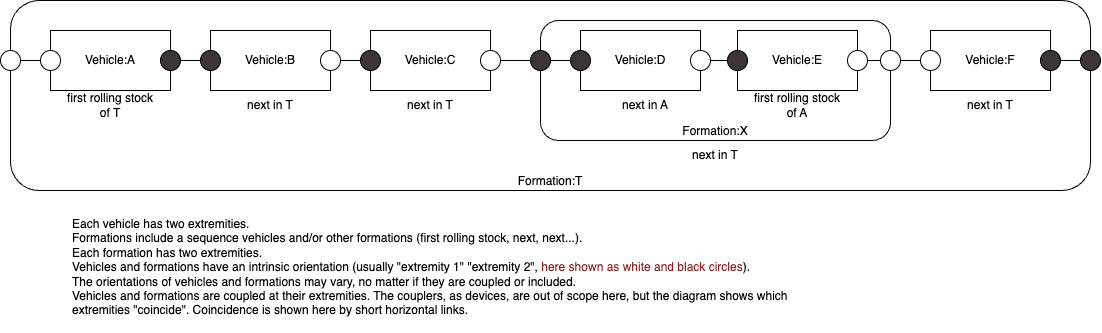

The diagram above was exported from draw.io. Its source (the exported page's mxGraphModel, read from the mxfile embedded in the PNG):
<mxGraphModel dx="1000" dy="813" grid="1" gridSize="10" guides="1" tooltips="1" connect="1" arrows="1" fold="1" page="1" pageScale="1" pageWidth="1169" pageHeight="827" math="0" shadow="0">
  <root>
    <mxCell id="0" />
    <mxCell id="1" parent="0" />
    <mxCell id="QkP3R4wny_Kz9jWWcXJ1-10" value="Formation:T" style="rounded=1;whiteSpace=wrap;html=1;align=center;verticalAlign=bottom;" vertex="1" parent="1">
      <mxGeometry x="10" y="210" width="1080" height="190" as="geometry" />
    </mxCell>
    <mxCell id="QkP3R4wny_Kz9jWWcXJ1-11" value="" style="ellipse;whiteSpace=wrap;html=1;aspect=fixed;" vertex="1" parent="1">
      <mxGeometry y="260" width="20" height="20" as="geometry" />
    </mxCell>
    <mxCell id="QkP3R4wny_Kz9jWWcXJ1-24" value="" style="ellipse;whiteSpace=wrap;html=1;aspect=fixed;strokeColor=light-dark(#000000, #959595);fillColor=light-dark(#3b3535, #ededed);" vertex="1" parent="1">
      <mxGeometry x="1080" y="260" width="20" height="20" as="geometry" />
    </mxCell>
    <mxCell id="QkP3R4wny_Kz9jWWcXJ1-28" value="Each vehicle has two extremities.&lt;div&gt;Formations include a sequence vehicles and/or other formations (first rolling stock, next, next...).&lt;br&gt;&lt;div&gt;Each formation has two extremities.&lt;/div&gt;&lt;div&gt;Vehicles and formations have an intrinsic orientation (usually &quot;extremity 1&quot; &quot;extremity 2&quot;, &lt;font style=&quot;color: light-dark(rgb(138, 36, 36), rgb(237, 237, 237));&quot;&gt;here shown as white and black circles&lt;/font&gt;).&lt;/div&gt;&lt;div&gt;The orientations of vehicles and formations may vary, no matter if they are coupled or included.&lt;/div&gt;&lt;div&gt;Vehicles and formations are coupled at their extremities. The couplers, as devices, are out of scope here, but the diagram shows which extremities &quot;coincide&quot;. Coincidence is shown here by short horizontal links.&lt;/div&gt;&lt;div&gt;&lt;br&gt;&lt;/div&gt;&lt;/div&gt;" style="text;html=1;align=left;verticalAlign=top;whiteSpace=wrap;rounded=0;" vertex="1" parent="1">
      <mxGeometry x="70" y="420" width="760" height="120" as="geometry" />
    </mxCell>
    <mxCell id="QkP3R4wny_Kz9jWWcXJ1-34" value="" style="endArrow=none;html=1;rounded=0;" edge="1" parent="1" source="QkP3R4wny_Kz9jWWcXJ1-12" target="QkP3R4wny_Kz9jWWcXJ1-20">
      <mxGeometry width="50" height="50" relative="1" as="geometry">
        <mxPoint x="470" y="690" as="sourcePoint" />
        <mxPoint x="520" y="640" as="targetPoint" />
      </mxGeometry>
    </mxCell>
    <mxCell id="QkP3R4wny_Kz9jWWcXJ1-35" value="" style="endArrow=none;html=1;rounded=0;exitX=1;exitY=0.5;exitDx=0;exitDy=0;" edge="1" parent="1" source="QkP3R4wny_Kz9jWWcXJ1-18">
      <mxGeometry width="50" height="50" relative="1" as="geometry">
        <mxPoint x="350" y="269.68" as="sourcePoint" />
        <mxPoint x="390" y="269.68" as="targetPoint" />
      </mxGeometry>
    </mxCell>
    <mxCell id="QkP3R4wny_Kz9jWWcXJ1-47" value="" style="group" vertex="1" connectable="0" parent="1">
      <mxGeometry x="40" y="240" width="140" height="90" as="geometry" />
    </mxCell>
    <mxCell id="QkP3R4wny_Kz9jWWcXJ1-29" value="first rolling stock of T" style="text;html=1;align=center;verticalAlign=middle;whiteSpace=wrap;rounded=0;" vertex="1" parent="QkP3R4wny_Kz9jWWcXJ1-47">
      <mxGeometry x="20" y="60" width="100" height="30" as="geometry" />
    </mxCell>
    <mxCell id="QkP3R4wny_Kz9jWWcXJ1-37" value="" style="group" vertex="1" connectable="0" parent="QkP3R4wny_Kz9jWWcXJ1-47">
      <mxGeometry width="140" height="60" as="geometry" />
    </mxCell>
    <mxCell id="QkP3R4wny_Kz9jWWcXJ1-1" value="Vehicle:A" style="rounded=0;whiteSpace=wrap;html=1;" vertex="1" parent="QkP3R4wny_Kz9jWWcXJ1-37">
      <mxGeometry x="10" width="120" height="60" as="geometry" />
    </mxCell>
    <mxCell id="QkP3R4wny_Kz9jWWcXJ1-12" value="" style="ellipse;whiteSpace=wrap;html=1;aspect=fixed;strokeColor=light-dark(#000000, #959595);fillColor=light-dark(#3b3535, #ededed);" vertex="1" parent="QkP3R4wny_Kz9jWWcXJ1-37">
      <mxGeometry x="120" y="20" width="20" height="20" as="geometry" />
    </mxCell>
    <mxCell id="QkP3R4wny_Kz9jWWcXJ1-19" value="" style="ellipse;whiteSpace=wrap;html=1;aspect=fixed;" vertex="1" parent="QkP3R4wny_Kz9jWWcXJ1-37">
      <mxGeometry y="20" width="20" height="20" as="geometry" />
    </mxCell>
    <mxCell id="QkP3R4wny_Kz9jWWcXJ1-51" value="" style="endArrow=none;html=1;rounded=0;exitX=1;exitY=0.5;exitDx=0;exitDy=0;entryX=0;entryY=0.5;entryDx=0;entryDy=0;" edge="1" parent="1" source="QkP3R4wny_Kz9jWWcXJ1-11" target="QkP3R4wny_Kz9jWWcXJ1-19">
      <mxGeometry width="50" height="50" relative="1" as="geometry">
        <mxPoint x="470" y="690" as="sourcePoint" />
        <mxPoint x="520" y="640" as="targetPoint" />
      </mxGeometry>
    </mxCell>
    <mxCell id="QkP3R4wny_Kz9jWWcXJ1-52" value="" style="endArrow=none;html=1;rounded=0;exitX=0;exitY=0.5;exitDx=0;exitDy=0;entryX=1;entryY=0.5;entryDx=0;entryDy=0;" edge="1" parent="1" source="QkP3R4wny_Kz9jWWcXJ1-22" target="QkP3R4wny_Kz9jWWcXJ1-25">
      <mxGeometry width="50" height="50" relative="1" as="geometry">
        <mxPoint x="530" y="280" as="sourcePoint" />
        <mxPoint x="550" y="280" as="targetPoint" />
      </mxGeometry>
    </mxCell>
    <mxCell id="QkP3R4wny_Kz9jWWcXJ1-55" value="" style="endArrow=none;html=1;rounded=0;exitX=1;exitY=0.5;exitDx=0;exitDy=0;entryX=0;entryY=0.5;entryDx=0;entryDy=0;" edge="1" parent="1" source="QkP3R4wny_Kz9jWWcXJ1-16" target="QkP3R4wny_Kz9jWWcXJ1-13">
      <mxGeometry width="50" height="50" relative="1" as="geometry">
        <mxPoint x="900" y="280" as="sourcePoint" />
        <mxPoint x="910" y="280" as="targetPoint" />
      </mxGeometry>
    </mxCell>
    <mxCell id="QkP3R4wny_Kz9jWWcXJ1-56" value="" style="endArrow=none;html=1;rounded=0;exitX=0;exitY=0.5;exitDx=0;exitDy=0;entryX=1;entryY=0.5;entryDx=0;entryDy=0;" edge="1" parent="1" source="QkP3R4wny_Kz9jWWcXJ1-24" target="QkP3R4wny_Kz9jWWcXJ1-26">
      <mxGeometry width="50" height="50" relative="1" as="geometry">
        <mxPoint x="930" y="280" as="sourcePoint" />
        <mxPoint x="940" y="280" as="targetPoint" />
      </mxGeometry>
    </mxCell>
    <mxCell id="QkP3R4wny_Kz9jWWcXJ1-57" value="" style="group" vertex="1" connectable="0" parent="1">
      <mxGeometry x="200" y="240" width="140" height="90" as="geometry" />
    </mxCell>
    <mxCell id="QkP3R4wny_Kz9jWWcXJ1-30" value="next in T" style="text;html=1;align=center;verticalAlign=middle;whiteSpace=wrap;rounded=0;" vertex="1" parent="QkP3R4wny_Kz9jWWcXJ1-57">
      <mxGeometry x="20" y="60" width="100" height="30" as="geometry" />
    </mxCell>
    <mxCell id="QkP3R4wny_Kz9jWWcXJ1-38" value="" style="group" vertex="1" connectable="0" parent="QkP3R4wny_Kz9jWWcXJ1-57">
      <mxGeometry width="140" height="60" as="geometry" />
    </mxCell>
    <mxCell id="QkP3R4wny_Kz9jWWcXJ1-2" value="Vehicle:B" style="rounded=0;whiteSpace=wrap;html=1;" vertex="1" parent="QkP3R4wny_Kz9jWWcXJ1-38">
      <mxGeometry x="10" width="120" height="60" as="geometry" />
    </mxCell>
    <mxCell id="QkP3R4wny_Kz9jWWcXJ1-18" value="" style="ellipse;whiteSpace=wrap;html=1;aspect=fixed;" vertex="1" parent="QkP3R4wny_Kz9jWWcXJ1-38">
      <mxGeometry x="120" y="20" width="20" height="20" as="geometry" />
    </mxCell>
    <mxCell id="QkP3R4wny_Kz9jWWcXJ1-20" value="" style="ellipse;whiteSpace=wrap;html=1;aspect=fixed;strokeColor=light-dark(#000000, #959595);fillColor=light-dark(#3b3535, #ededed);" vertex="1" parent="QkP3R4wny_Kz9jWWcXJ1-38">
      <mxGeometry y="20" width="20" height="20" as="geometry" />
    </mxCell>
    <mxCell id="QkP3R4wny_Kz9jWWcXJ1-58" value="" style="group" vertex="1" connectable="0" parent="1">
      <mxGeometry x="360" y="240" width="140" height="90" as="geometry" />
    </mxCell>
    <mxCell id="QkP3R4wny_Kz9jWWcXJ1-42" value="" style="group" vertex="1" connectable="0" parent="QkP3R4wny_Kz9jWWcXJ1-58">
      <mxGeometry width="140" height="60" as="geometry" />
    </mxCell>
    <mxCell id="QkP3R4wny_Kz9jWWcXJ1-5" value="Vehicle:C" style="rounded=0;whiteSpace=wrap;html=1;" vertex="1" parent="QkP3R4wny_Kz9jWWcXJ1-42">
      <mxGeometry x="10" width="120" height="60" as="geometry" />
    </mxCell>
    <mxCell id="QkP3R4wny_Kz9jWWcXJ1-17" value="" style="ellipse;whiteSpace=wrap;html=1;aspect=fixed;" vertex="1" parent="QkP3R4wny_Kz9jWWcXJ1-42">
      <mxGeometry x="120" y="20" width="20" height="20" as="geometry" />
    </mxCell>
    <mxCell id="QkP3R4wny_Kz9jWWcXJ1-21" value="" style="ellipse;whiteSpace=wrap;html=1;aspect=fixed;strokeColor=light-dark(#000000, #959595);fillColor=light-dark(#3b3535, #ededed);" vertex="1" parent="QkP3R4wny_Kz9jWWcXJ1-42">
      <mxGeometry y="20" width="20" height="20" as="geometry" />
    </mxCell>
    <mxCell id="QkP3R4wny_Kz9jWWcXJ1-36" value="" style="endArrow=none;html=1;rounded=0;exitX=1;exitY=0.5;exitDx=0;exitDy=0;" edge="1" parent="1" source="QkP3R4wny_Kz9jWWcXJ1-17">
      <mxGeometry width="50" height="50" relative="1" as="geometry">
        <mxPoint x="530" y="270" as="sourcePoint" />
        <mxPoint x="540" y="270" as="targetPoint" />
      </mxGeometry>
    </mxCell>
    <mxCell id="QkP3R4wny_Kz9jWWcXJ1-62" value="" style="endArrow=none;html=1;rounded=0;exitX=0;exitY=0.5;exitDx=0;exitDy=0;entryX=1;entryY=0.5;entryDx=0;entryDy=0;" edge="1" parent="1" source="QkP3R4wny_Kz9jWWcXJ1-22" target="QkP3R4wny_Kz9jWWcXJ1-25">
      <mxGeometry width="50" height="50" relative="1" as="geometry">
        <mxPoint x="737" y="280" as="sourcePoint" />
        <mxPoint x="715" y="280" as="targetPoint" />
      </mxGeometry>
    </mxCell>
    <mxCell id="QkP3R4wny_Kz9jWWcXJ1-31" value="next in T" style="text;html=1;align=center;verticalAlign=middle;whiteSpace=wrap;rounded=0;" vertex="1" parent="1">
      <mxGeometry x="380" y="300" width="100" height="30" as="geometry" />
    </mxCell>
    <mxCell id="QkP3R4wny_Kz9jWWcXJ1-64" value="" style="group" vertex="1" connectable="0" parent="1">
      <mxGeometry x="540" y="230" width="370" height="150" as="geometry" />
    </mxCell>
    <mxCell id="QkP3R4wny_Kz9jWWcXJ1-70" value="" style="group" vertex="1" connectable="0" parent="QkP3R4wny_Kz9jWWcXJ1-64">
      <mxGeometry width="370" height="150" as="geometry" />
    </mxCell>
    <mxCell id="QkP3R4wny_Kz9jWWcXJ1-59" value="" style="group" vertex="1" connectable="0" parent="QkP3R4wny_Kz9jWWcXJ1-70">
      <mxGeometry width="370" height="120" as="geometry" />
    </mxCell>
    <mxCell id="QkP3R4wny_Kz9jWWcXJ1-7" value="Formation:X" style="rounded=1;whiteSpace=wrap;html=1;align=center;verticalAlign=bottom;" vertex="1" parent="QkP3R4wny_Kz9jWWcXJ1-59">
      <mxGeometry width="350" height="120" as="geometry" />
    </mxCell>
    <mxCell id="QkP3R4wny_Kz9jWWcXJ1-50" value="" style="group" vertex="1" connectable="0" parent="QkP3R4wny_Kz9jWWcXJ1-59">
      <mxGeometry x="187" y="10" width="140" height="90" as="geometry" />
    </mxCell>
    <mxCell id="QkP3R4wny_Kz9jWWcXJ1-32" value="first rolling stock of A" style="text;html=1;align=center;verticalAlign=middle;whiteSpace=wrap;rounded=0;" vertex="1" parent="QkP3R4wny_Kz9jWWcXJ1-50">
      <mxGeometry x="20" y="60" width="100" height="30" as="geometry" />
    </mxCell>
    <mxCell id="QkP3R4wny_Kz9jWWcXJ1-49" value="" style="group" vertex="1" connectable="0" parent="QkP3R4wny_Kz9jWWcXJ1-50">
      <mxGeometry width="140" height="60" as="geometry" />
    </mxCell>
    <mxCell id="QkP3R4wny_Kz9jWWcXJ1-4" value="Vehicle:E" style="rounded=0;whiteSpace=wrap;html=1;" vertex="1" parent="QkP3R4wny_Kz9jWWcXJ1-49">
      <mxGeometry x="10" width="120" height="60" as="geometry" />
    </mxCell>
    <mxCell id="QkP3R4wny_Kz9jWWcXJ1-14" value="" style="ellipse;whiteSpace=wrap;html=1;aspect=fixed;" vertex="1" parent="QkP3R4wny_Kz9jWWcXJ1-49">
      <mxGeometry x="120" y="20" width="20" height="20" as="geometry" />
    </mxCell>
    <mxCell id="QkP3R4wny_Kz9jWWcXJ1-23" value="" style="ellipse;whiteSpace=wrap;html=1;aspect=fixed;strokeColor=light-dark(#000000, #959595);fillColor=light-dark(#3b3535, #ededed);" vertex="1" parent="QkP3R4wny_Kz9jWWcXJ1-49">
      <mxGeometry y="20" width="20" height="20" as="geometry" />
    </mxCell>
    <mxCell id="QkP3R4wny_Kz9jWWcXJ1-53" value="" style="endArrow=none;html=1;rounded=0;exitX=0;exitY=0.5;exitDx=0;exitDy=0;entryX=1;entryY=0.5;entryDx=0;entryDy=0;" edge="1" parent="QkP3R4wny_Kz9jWWcXJ1-59" source="QkP3R4wny_Kz9jWWcXJ1-23" target="QkP3R4wny_Kz9jWWcXJ1-15">
      <mxGeometry width="50" height="50" relative="1" as="geometry">
        <mxPoint y="60" as="sourcePoint" />
        <mxPoint x="20" y="60" as="targetPoint" />
      </mxGeometry>
    </mxCell>
    <mxCell id="QkP3R4wny_Kz9jWWcXJ1-16" value="" style="ellipse;whiteSpace=wrap;html=1;aspect=fixed;" vertex="1" parent="QkP3R4wny_Kz9jWWcXJ1-59">
      <mxGeometry x="340" y="30" width="20" height="20" as="geometry" />
    </mxCell>
    <mxCell id="QkP3R4wny_Kz9jWWcXJ1-54" value="" style="endArrow=none;html=1;rounded=0;exitX=1;exitY=0.5;exitDx=0;exitDy=0;entryX=0;entryY=0.5;entryDx=0;entryDy=0;" edge="1" parent="QkP3R4wny_Kz9jWWcXJ1-59" source="QkP3R4wny_Kz9jWWcXJ1-14" target="QkP3R4wny_Kz9jWWcXJ1-16">
      <mxGeometry width="50" height="50" relative="1" as="geometry">
        <mxPoint x="220" y="50" as="sourcePoint" />
        <mxPoint x="175" y="50" as="targetPoint" />
      </mxGeometry>
    </mxCell>
    <mxCell id="QkP3R4wny_Kz9jWWcXJ1-60" value="" style="endArrow=none;html=1;rounded=0;exitX=1;exitY=0.5;exitDx=0;exitDy=0;entryX=0;entryY=0.5;entryDx=0;entryDy=0;" edge="1" parent="QkP3R4wny_Kz9jWWcXJ1-59" source="QkP3R4wny_Kz9jWWcXJ1-14" target="QkP3R4wny_Kz9jWWcXJ1-16">
      <mxGeometry width="50" height="50" relative="1" as="geometry">
        <mxPoint x="350" y="310" as="sourcePoint" />
        <mxPoint x="400" y="260" as="targetPoint" />
      </mxGeometry>
    </mxCell>
    <mxCell id="QkP3R4wny_Kz9jWWcXJ1-66" value="" style="group" vertex="1" connectable="0" parent="QkP3R4wny_Kz9jWWcXJ1-59">
      <mxGeometry x="30" y="10" width="140" height="90" as="geometry" />
    </mxCell>
    <mxCell id="QkP3R4wny_Kz9jWWcXJ1-48" value="" style="group" vertex="1" connectable="0" parent="QkP3R4wny_Kz9jWWcXJ1-66">
      <mxGeometry width="140" height="60" as="geometry" />
    </mxCell>
    <mxCell id="QkP3R4wny_Kz9jWWcXJ1-6" value="Vehicle:D" style="rounded=0;whiteSpace=wrap;html=1;" vertex="1" parent="QkP3R4wny_Kz9jWWcXJ1-48">
      <mxGeometry x="10" width="120" height="60" as="geometry" />
    </mxCell>
    <mxCell id="QkP3R4wny_Kz9jWWcXJ1-15" value="" style="ellipse;whiteSpace=wrap;html=1;aspect=fixed;" vertex="1" parent="QkP3R4wny_Kz9jWWcXJ1-48">
      <mxGeometry x="120" y="20" width="20" height="20" as="geometry" />
    </mxCell>
    <mxCell id="QkP3R4wny_Kz9jWWcXJ1-22" value="" style="ellipse;whiteSpace=wrap;html=1;aspect=fixed;strokeColor=light-dark(#000000, #959595);fillColor=light-dark(#3b3535, #ededed);" vertex="1" parent="QkP3R4wny_Kz9jWWcXJ1-48">
      <mxGeometry y="20" width="20" height="20" as="geometry" />
    </mxCell>
    <mxCell id="QkP3R4wny_Kz9jWWcXJ1-65" value="next in A" style="text;html=1;align=center;verticalAlign=middle;whiteSpace=wrap;rounded=0;" vertex="1" parent="QkP3R4wny_Kz9jWWcXJ1-66">
      <mxGeometry x="25" y="60" width="100" height="30" as="geometry" />
    </mxCell>
    <mxCell id="QkP3R4wny_Kz9jWWcXJ1-69" value="next in T" style="text;html=1;align=center;verticalAlign=middle;whiteSpace=wrap;rounded=0;" vertex="1" parent="QkP3R4wny_Kz9jWWcXJ1-70">
      <mxGeometry x="125" y="120" width="100" height="30" as="geometry" />
    </mxCell>
    <mxCell id="QkP3R4wny_Kz9jWWcXJ1-68" value="" style="group" vertex="1" connectable="0" parent="1">
      <mxGeometry x="920" y="240" width="140" height="90" as="geometry" />
    </mxCell>
    <mxCell id="QkP3R4wny_Kz9jWWcXJ1-45" value="" style="group" vertex="1" connectable="0" parent="QkP3R4wny_Kz9jWWcXJ1-68">
      <mxGeometry width="140" height="60" as="geometry" />
    </mxCell>
    <mxCell id="QkP3R4wny_Kz9jWWcXJ1-3" value="Vehicle:F" style="rounded=0;whiteSpace=wrap;html=1;" vertex="1" parent="QkP3R4wny_Kz9jWWcXJ1-45">
      <mxGeometry x="10" width="120" height="60" as="geometry" />
    </mxCell>
    <mxCell id="QkP3R4wny_Kz9jWWcXJ1-13" value="" style="ellipse;whiteSpace=wrap;html=1;aspect=fixed;" vertex="1" parent="QkP3R4wny_Kz9jWWcXJ1-45">
      <mxGeometry y="20" width="20" height="20" as="geometry" />
    </mxCell>
    <mxCell id="QkP3R4wny_Kz9jWWcXJ1-26" value="" style="ellipse;whiteSpace=wrap;html=1;aspect=fixed;strokeColor=light-dark(#000000, #959595);fillColor=light-dark(#3b3535, #ededed);" vertex="1" parent="QkP3R4wny_Kz9jWWcXJ1-45">
      <mxGeometry x="120" y="20" width="20" height="20" as="geometry" />
    </mxCell>
    <mxCell id="QkP3R4wny_Kz9jWWcXJ1-67" value="next in T" style="text;html=1;align=center;verticalAlign=middle;whiteSpace=wrap;rounded=0;" vertex="1" parent="QkP3R4wny_Kz9jWWcXJ1-68">
      <mxGeometry x="20" y="60" width="100" height="30" as="geometry" />
    </mxCell>
    <mxCell id="QkP3R4wny_Kz9jWWcXJ1-25" value="" style="ellipse;whiteSpace=wrap;html=1;aspect=fixed;strokeColor=light-dark(#000000, #959595);fillColor=light-dark(#3b3535, #ededed);" vertex="1" parent="1">
      <mxGeometry x="530" y="260" width="20" height="20" as="geometry" />
    </mxCell>
    <mxCell id="QkP3R4wny_Kz9jWWcXJ1-71" value="" style="endArrow=none;html=1;rounded=0;exitX=1;exitY=0.5;exitDx=0;exitDy=0;entryX=0;entryY=0.5;entryDx=0;entryDy=0;" edge="1" parent="1" source="QkP3R4wny_Kz9jWWcXJ1-25" target="QkP3R4wny_Kz9jWWcXJ1-22">
      <mxGeometry width="50" height="50" relative="1" as="geometry">
        <mxPoint x="470" y="690" as="sourcePoint" />
        <mxPoint x="520" y="640" as="targetPoint" />
      </mxGeometry>
    </mxCell>
  </root>
</mxGraphModel>